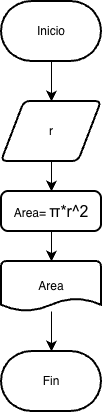

The diagram above was exported from draw.io. Its source (the exported page's mxGraphModel, read from the mxfile embedded in the PNG):
<mxGraphModel dx="691" dy="685" grid="1" gridSize="10" guides="1" tooltips="1" connect="1" arrows="1" fold="1" page="1" pageScale="1" pageWidth="827" pageHeight="1169" math="0" shadow="0">
  <root>
    <mxCell id="WIyWlLk6GJQsqaUBKTNV-0" />
    <mxCell id="WIyWlLk6GJQsqaUBKTNV-1" parent="WIyWlLk6GJQsqaUBKTNV-0" />
    <mxCell id="Ahh3Eo7GV8e7T7RhYAWP-4" edge="1" parent="WIyWlLk6GJQsqaUBKTNV-1" source="Ahh3Eo7GV8e7T7RhYAWP-0" style="edgeStyle=none;curved=1;rounded=0;orthogonalLoop=1;jettySize=auto;html=1;exitX=0.5;exitY=1;exitDx=0;exitDy=0;exitPerimeter=0;fontSize=12;startSize=8;endSize=8;" target="Ahh3Eo7GV8e7T7RhYAWP-1">
      <mxGeometry relative="1" as="geometry" />
    </mxCell>
    <mxCell id="Ahh3Eo7GV8e7T7RhYAWP-0" parent="WIyWlLk6GJQsqaUBKTNV-1" style="strokeWidth=2;html=1;shape=mxgraph.flowchart.terminator;whiteSpace=wrap;" value="Inicio" vertex="1">
      <mxGeometry height="60" width="100" x="280" y="150" as="geometry" />
    </mxCell>
    <mxCell id="Ahh3Eo7GV8e7T7RhYAWP-5" edge="1" parent="WIyWlLk6GJQsqaUBKTNV-1" source="Ahh3Eo7GV8e7T7RhYAWP-1" style="edgeStyle=none;curved=1;rounded=0;orthogonalLoop=1;jettySize=auto;html=1;exitX=0.5;exitY=1;exitDx=0;exitDy=0;entryX=0.5;entryY=0;entryDx=0;entryDy=0;fontSize=12;startSize=8;endSize=8;" target="Ahh3Eo7GV8e7T7RhYAWP-2">
      <mxGeometry relative="1" as="geometry" />
    </mxCell>
    <mxCell id="Ahh3Eo7GV8e7T7RhYAWP-1" parent="WIyWlLk6GJQsqaUBKTNV-1" style="shape=parallelogram;html=1;strokeWidth=2;perimeter=parallelogramPerimeter;whiteSpace=wrap;rounded=1;arcSize=12;size=0.23;" value="r" vertex="1">
      <mxGeometry height="60" width="100" x="280" y="250" as="geometry" />
    </mxCell>
    <mxCell id="Ahh3Eo7GV8e7T7RhYAWP-6" edge="1" parent="WIyWlLk6GJQsqaUBKTNV-1" source="Ahh3Eo7GV8e7T7RhYAWP-2" style="edgeStyle=none;curved=1;rounded=0;orthogonalLoop=1;jettySize=auto;html=1;exitX=0.5;exitY=1;exitDx=0;exitDy=0;fontSize=12;startSize=8;endSize=8;" target="Ahh3Eo7GV8e7T7RhYAWP-3">
      <mxGeometry relative="1" as="geometry" />
    </mxCell>
    <mxCell id="Ahh3Eo7GV8e7T7RhYAWP-2" parent="WIyWlLk6GJQsqaUBKTNV-1" style="rounded=1;whiteSpace=wrap;html=1;absoluteArcSize=1;arcSize=14;strokeWidth=2;" value="Area=&amp;nbsp;&lt;span id=&quot;docs-internal-guid-46169e92-7fff-5f17-4f70-f6a8843e1ea3&quot;&gt;&lt;span style=&quot;font-size: 12pt; font-family: Arial, sans-serif; background-color: transparent; font-variant-numeric: normal; font-variant-east-asian: normal; font-variant-alternates: normal; font-variant-position: normal; font-variant-emoji: normal; vertical-align: baseline; white-space-collapse: preserve;&quot;&gt;π*r^2&lt;/span&gt;&lt;/span&gt;" vertex="1">
      <mxGeometry height="40" width="100" x="280" y="340" as="geometry" />
    </mxCell>
    <mxCell id="Ahh3Eo7GV8e7T7RhYAWP-8" edge="1" parent="WIyWlLk6GJQsqaUBKTNV-1" source="Ahh3Eo7GV8e7T7RhYAWP-3" style="edgeStyle=none;curved=1;rounded=0;orthogonalLoop=1;jettySize=auto;html=1;fontSize=12;startSize=8;endSize=8;" target="Ahh3Eo7GV8e7T7RhYAWP-7" value="">
      <mxGeometry relative="1" as="geometry" />
    </mxCell>
    <mxCell id="Ahh3Eo7GV8e7T7RhYAWP-3" parent="WIyWlLk6GJQsqaUBKTNV-1" style="strokeWidth=2;html=1;shape=mxgraph.flowchart.document2;whiteSpace=wrap;size=0.25;" value="Area" vertex="1">
      <mxGeometry height="50" width="100" x="280" y="410" as="geometry" />
    </mxCell>
    <mxCell id="Ahh3Eo7GV8e7T7RhYAWP-7" parent="WIyWlLk6GJQsqaUBKTNV-1" style="strokeWidth=2;html=1;shape=mxgraph.flowchart.terminator;whiteSpace=wrap;" value="Fin" vertex="1">
      <mxGeometry height="60" width="100" x="280" y="500" as="geometry" />
    </mxCell>
  </root>
</mxGraphModel>